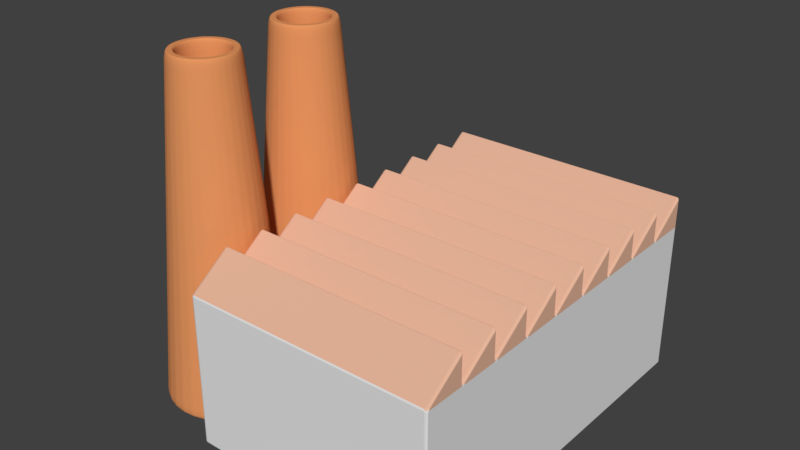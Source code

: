 # Source: Factory.blend  (saved by Blender 2.79.0; exported with 4.5.12 LTS)
import bpy
from mathutils import Matrix  # noqa: F401  (used for matrix-valued properties, if any)

bpy.ops.wm.read_factory_settings(use_empty=True)
scene = bpy.context.scene
scene.name = 'Scene'

# ---- collections
col_collection_1 = bpy.data.collections.new('Collection 1'); scene.collection.children.link(col_collection_1)

# ---- materials (node trees are filled in below, after node groups)
mat_chimney = bpy.data.materials.new('Chimney')
mat_chimney.alpha_threshold = 0.0
mat_chimney.use_transparent_shadow = False
mat_chimney.diffuse_color = (0.8, 0.3073, 0.1168, 1.0)
mat_chimney.roughness = 0.5
mat_roof = bpy.data.materials.new('Roof')
mat_roof.alpha_threshold = 0.0
mat_roof.use_transparent_shadow = False
mat_roof.diffuse_color = (0.8, 0.4684, 0.3278, 1.0)
mat_roof.roughness = 0.5
mat_roof.line_color = (0.0, 0.0, 0.0, 1.0)
mat_building = bpy.data.materials.new('Building')
mat_building.alpha_threshold = 0.0
mat_building.use_transparent_shadow = False
mat_building.roughness = 0.5

# ---- material node trees

# ---- world
world_world = bpy.data.worlds.new('World'); scene.world = world_world
world_world.color = (0.05088, 0.05088, 0.05088)
world_world.use_sun_shadow = False
world_world.sun_shadow_jitter_overblur = 0.0
world_world.cycles.sampling_method = 'MANUAL'

# ---- meshes
me_cylinder = bpy.data.meshes.new('Cylinder')
me_cylinder.from_pydata([(-1.018e-07, 1.857, -1.0), (0.0, 1.0, 1.0), (0.3623, 1.822, -1.0), (0.1951, 0.9808, 1.0), (0.7107, 1.716, -1.0), (0.3827, 0.9239, 1.0), (1.032, 1.544, -1.0), (0.5556, 0.8315, 1.0), (1.313, 1.313, -1.0), (0.7071, 0.7071, 1.0), (1.544, 1.032, -1.0), (0.8315, 0.5556, 1.0), (1.716, 0.7107, -1.0), (0.9239, 0.3827, 1.0), (1.822, 0.3623, -1.0), (0.9808, 0.1951, 1.0), (1.857, -1.041e-07, -1.0), (1.0, 7.55e-08, 1.0), (1.822, -0.3623, -1.0), (0.9808, -0.1951, 1.0), (1.716, -0.7107, -1.0), (0.9239, -0.3827, 1.0), (1.544, -1.032, -1.0), (0.8315, -0.5556, 1.0), (1.313, -1.313, -1.0), (0.7071, -0.7071, 1.0), (1.032, -1.544, -1.0), (0.5556, -0.8315, 1.0), (0.7107, -1.716, -1.0), (0.3827, -0.9239, 1.0), (0.3623, -1.822, -1.0), (0.1951, -0.9808, 1.0), (-7.07e-07, -1.857, -1.0), (-3.258e-07, -1.0, 1.0), (-0.3623, -1.822, -1.0), (-0.1951, -0.9808, 1.0), (-0.7107, -1.716, -1.0), (-0.3827, -0.9239, 1.0), (-1.032, -1.544, -1.0), (-0.5556, -0.8315, 1.0), (-1.313, -1.313, -1.0), (-0.7071, -0.7071, 1.0), (-1.544, -1.032, -1.0), (-0.8315, -0.5556, 1.0), (-1.716, -0.7107, -1.0), (-0.9239, -0.3827, 1.0), (-1.822, -0.3623, -1.0), (-0.9808, -0.1951, 1.0), (-1.857, 1.549e-06, -1.0), (-1.0, 9.656e-07, 1.0), (-1.822, 0.3623, -1.0), (-0.9808, 0.1951, 1.0), (-1.716, 0.7107, -1.0), (-0.9239, 0.3827, 1.0), (-1.544, 1.032, -1.0), (-0.8315, 0.5556, 1.0), (-1.313, 1.313, -1.0), (-0.7071, 0.7071, 1.0), (-1.032, 1.544, -1.0), (-0.5556, 0.8315, 1.0), (-0.7107, 1.716, -1.0), (-0.3827, 0.9239, 1.0), (-0.3623, 1.822, -1.0), (-0.1951, 0.9808, 1.0), (3.082e-08, 0.7404, 1.0), (0.1445, 0.7262, 1.0), (0.2834, 0.6841, 1.0), (0.4114, 0.6157, 1.0), (0.5236, 0.5236, 1.0), (0.6157, 0.4114, 1.0), (0.6841, 0.2834, 1.0), (0.7262, 0.1445, 1.0), (0.7404, 1.299e-07, 1.0), (0.7262, -0.1445, 1.0), (0.6841, -0.2834, 1.0), (0.6157, -0.4114, 1.0), (0.5236, -0.5236, 1.0), (0.4114, -0.6157, 1.0), (0.2834, -0.6841, 1.0), (0.1445, -0.7262, 1.0), (-2.104e-07, -0.7404, 1.0), (-0.1445, -0.7262, 1.0), (-0.2834, -0.6841, 1.0), (-0.4114, -0.6157, 1.0), (-0.5236, -0.5236, 1.0), (-0.6157, -0.4114, 1.0), (-0.6841, -0.2834, 1.0), (-0.7262, -0.1445, 1.0), (-0.7404, 7.889e-07, 1.0), (-0.7262, 0.1445, 1.0), (-0.6841, 0.2834, 1.0), (-0.6157, 0.4114, 1.0), (-0.5236, 0.5236, 1.0), (-0.4114, 0.6157, 1.0), (-0.2834, 0.6841, 1.0), (-0.1445, 0.7262, 1.0), (3.082e-08, 0.7404, -0.1544), (0.1445, 0.7262, -0.1544), (0.2834, 0.6841, -0.1544), (0.4114, 0.6157, -0.1544), (0.5236, 0.5236, -0.1544), (0.6157, 0.4114, -0.1544), (0.6841, 0.2834, -0.1544), (0.7262, 0.1445, -0.1544), (0.7404, 1.299e-07, -0.1544), (0.7262, -0.1445, -0.1544), (0.6841, -0.2834, -0.1544), (0.6157, -0.4114, -0.1544), (0.5236, -0.5236, -0.1544), (0.4114, -0.6157, -0.1544), (0.2834, -0.6841, -0.1544), (0.1445, -0.7262, -0.1544), (-2.104e-07, -0.7404, -0.1544), (-0.1445, -0.7262, -0.1544), (-0.2834, -0.6841, -0.1544), (-0.4114, -0.6157, -0.1544), (-0.5236, -0.5236, -0.1544), (-0.6157, -0.4114, -0.1544), (-0.6841, -0.2834, -0.1544), (-0.7262, -0.1445, -0.1544), (-0.7404, 7.889e-07, -0.1544), (-0.7262, 0.1445, -0.1544), (-0.6841, 0.2834, -0.1544), (-0.6157, 0.4114, -0.1544), (-0.5236, 0.5236, -0.1544), (-0.4114, 0.6157, -0.1544), (-0.2834, 0.6841, -0.1544), (-0.1445, 0.7262, -0.1544)], [], [(0, 1, 3, 2), (2, 3, 5, 4), (4, 5, 7, 6), (6, 7, 9, 8), (8, 9, 11, 10), (10, 11, 13, 12), (12, 13, 15, 14), (14, 15, 17, 16), (16, 17, 19, 18), (18, 19, 21, 20), (20, 21, 23, 22), (22, 23, 25, 24), (24, 25, 27, 26), (26, 27, 29, 28), (28, 29, 31, 30), (30, 31, 33, 32), (32, 33, 35, 34), (34, 35, 37, 36), (36, 37, 39, 38), (38, 39, 41, 40), (40, 41, 43, 42), (42, 43, 45, 44), (44, 45, 47, 46), (46, 47, 49, 48), (48, 49, 51, 50), (50, 51, 53, 52), (52, 53, 55, 54), (54, 55, 57, 56), (56, 57, 59, 58), (58, 59, 61, 60), (13, 11, 69, 70), (60, 61, 63, 62), (62, 63, 1, 0), (0, 2, 4, 6, 8, 10, 12, 14, 16, 18, 20, 22, 24, 26, 28, 30, 32, 34, 36, 38, 40, 42, 44, 46, 48, 50, 52, 54, 56, 58, 60, 62), (93, 92, 124, 125), (31, 29, 78, 79), (49, 47, 87, 88), (5, 3, 65, 66), (23, 21, 74, 75), (41, 39, 83, 84), (59, 57, 92, 93), (15, 13, 70, 71), (33, 31, 79, 80), (51, 49, 88, 89), (7, 5, 66, 67), (25, 23, 75, 76), (43, 41, 84, 85), (61, 59, 93, 94), (17, 15, 71, 72), (35, 33, 80, 81), (53, 51, 89, 90), (9, 7, 67, 68), (27, 25, 76, 77), (45, 43, 85, 86), (63, 61, 94, 95), (19, 17, 72, 73), (37, 35, 81, 82), (55, 53, 90, 91), (11, 9, 68, 69), (29, 27, 77, 78), (47, 45, 86, 87), (3, 1, 64, 65), (1, 63, 95, 64), (21, 19, 73, 74), (39, 37, 82, 83), (57, 55, 91, 92), (97, 96, 127, 126, 125, 124, 123, 122, 121, 120, 119, 118, 117, 116, 115, 114, 113, 112, 111, 110, 109, 108, 107, 106, 105, 104, 103, 102, 101, 100, 99, 98), (80, 79, 111, 112), (67, 66, 98, 99), (94, 93, 125, 126), (81, 80, 112, 113), (68, 67, 99, 100), (95, 94, 126, 127), (82, 81, 113, 114), (69, 68, 100, 101), (64, 95, 127, 96), (83, 82, 114, 115), (70, 69, 101, 102), (84, 83, 115, 116), (71, 70, 102, 103), (85, 84, 116, 117), (72, 71, 103, 104), (86, 85, 117, 118), (73, 72, 104, 105), (87, 86, 118, 119), (74, 73, 105, 106), (88, 87, 119, 120), (75, 74, 106, 107), (89, 88, 120, 121), (76, 75, 107, 108), (90, 89, 121, 122), (77, 76, 108, 109), (91, 90, 122, 123), (78, 77, 109, 110), (65, 64, 96, 97), (92, 91, 123, 124), (79, 78, 110, 111), (66, 65, 97, 98)])
_uv = me_cylinder.uv_layers.new(name='UVMap')
_uv.uv.foreach_set('vector', [0.0009472, 0.5842, 0.2719, 0.6103, 0.2714, 0.6347, 0.0, 0.6296, 0.0, 0.6296, 0.2714, 0.6347, 0.2719, 0.6596, 0.0009471, 0.6759, 0.0009471, 0.6759, 0.2719, 0.6596, 0.2734, 0.684, 0.003752, 0.7212, 0.003752, 0.7212, 0.2734, 0.684, 0.2759, 0.707, 0.008307, 0.7639, 0.008307, 0.7639, 0.2759, 0.707, 0.2792, 0.7277, 0.01444, 0.8022, 0.4843, 0.365, 0.7491, 0.4396, 0.7458, 0.4602, 0.4782, 0.4034, 0.4782, 0.4034, 0.7458, 0.4602, 0.7433, 0.4832, 0.4737, 0.446, 0.4737, 0.446, 0.7433, 0.4832, 0.7418, 0.5076, 0.4708, 0.4914, 0.4708, 0.4914, 0.7418, 0.5076, 0.7413, 0.5325, 0.4699, 0.5376, 0.4699, 0.5376, 0.7413, 0.5325, 0.7418, 0.557, 0.4708, 0.5831, 0.4708, 0.5831, 0.7418, 0.557, 0.7433, 0.58, 0.4736, 0.6259, 0.4736, 0.6259, 0.7433, 0.58, 0.7458, 0.6008, 0.4782, 0.6645, 0.4782, 0.6645, 0.7458, 0.6008, 0.7491, 0.6185, 0.4843, 0.6973, 0.7361, 0.9969, 0.4699, 0.9277, 0.4728, 0.907, 0.7414, 0.9584, 0.7414, 0.9584, 0.4728, 0.907, 0.4748, 0.884, 0.7451, 0.9156, 0.7451, 0.9156, 0.4748, 0.884, 0.4758, 0.8596, 0.747, 0.8702, 0.747, 0.8702, 0.4758, 0.8596, 0.4758, 0.8346, 0.747, 0.824, 0.747, 0.824, 0.4758, 0.8346, 0.4748, 0.8102, 0.7451, 0.7786, 0.7451, 0.7786, 0.4748, 0.8102, 0.4728, 0.7872, 0.7414, 0.7358, 0.7414, 0.7358, 0.4728, 0.7872, 0.4699, 0.7665, 0.7361, 0.6973, 0.4876, 0.0, 0.7507, 0.08423, 0.747, 0.1019, 0.4808, 0.03273, 0.4808, 0.03273, 0.747, 0.1019, 0.7441, 0.1226, 0.4755, 0.07121, 0.4755, 0.07121, 0.7441, 0.1226, 0.7421, 0.1456, 0.4718, 0.114, 0.4718, 0.114, 0.7421, 0.1456, 0.7411, 0.17, 0.4699, 0.1594, 0.4699, 0.1594, 0.7411, 0.17, 0.7411, 0.195, 0.4699, 0.2056, 0.4699, 0.2056, 0.7411, 0.195, 0.7421, 0.2194, 0.4718, 0.251, 0.4718, 0.251, 0.7421, 0.2194, 0.7441, 0.2424, 0.4755, 0.2938, 0.4755, 0.2938, 0.7441, 0.2424, 0.747, 0.2631, 0.4808, 0.3323, 0.4808, 0.3323, 0.747, 0.2631, 0.7507, 0.2808, 0.4876, 0.365, 0.01444, 0.4699, 0.2792, 0.5487, 0.2759, 0.5664, 0.008307, 0.5028, 1.0, 0.8114, 1.0, 0.8363, 0.9672, 0.8331, 0.9672, 0.8146, 0.008307, 0.5028, 0.2759, 0.5664, 0.2734, 0.5872, 0.003752, 0.5413, 0.003752, 0.5413, 0.2734, 0.5872, 0.2719, 0.6103, 0.0009472, 0.5842, 0.05245, 0.3847, 0.02674, 0.3462, 0.009029, 0.3035, 3.031e-08, 0.2581, 0.0, 0.2118, 0.009029, 0.1664, 0.02674, 0.1237, 0.05245, 0.08518, 0.08518, 0.05245, 0.1237, 0.02674, 0.1664, 0.009029, 0.2118, 3.031e-08, 0.2581, 0.0, 0.3035, 0.009029, 0.3462, 0.02674, 0.3847, 0.05245, 0.4174, 0.08518, 0.4432, 0.1237, 0.4609, 0.1664, 0.4699, 0.2118, 0.4699, 0.2581, 0.4609, 0.3035, 0.4432, 0.3462, 0.4174, 0.3847, 0.3847, 0.4174, 0.3462, 0.4432, 0.3035, 0.4609, 0.2581, 0.4699, 0.2118, 0.4699, 0.1664, 0.4609, 0.1237, 0.4432, 0.08518, 0.4174, 0.4116, 0.6616, 0.4247, 0.6643, 0.4247, 0.8078, 0.4116, 0.8051, 0.8366, 0.7022, 0.861, 0.6973, 0.8643, 0.7302, 0.8462, 0.7338, 0.7614, 0.8838, 0.7519, 0.8607, 0.7834, 0.8512, 0.7905, 0.8682, 0.9718, 0.9045, 0.9541, 0.9221, 0.9332, 0.8966, 0.9463, 0.8835, 0.9334, 0.7117, 0.9541, 0.7256, 0.9332, 0.7511, 0.9179, 0.7408, 0.7519, 0.7869, 0.7614, 0.7639, 0.7905, 0.7795, 0.7834, 0.7965, 0.861, 0.9503, 0.8366, 0.9455, 0.8462, 0.9139, 0.8643, 0.9175, 0.9951, 0.7869, 1.0, 0.8114, 0.9672, 0.8146, 0.9636, 0.7965, 0.8136, 0.7117, 0.8366, 0.7022, 0.8462, 0.7338, 0.8291, 0.7408, 0.7752, 0.9045, 0.7614, 0.8838, 0.7905, 0.8682, 0.8007, 0.8835, 0.9856, 0.8838, 0.9718, 0.9045, 0.9463, 0.8835, 0.9565, 0.8682, 0.9104, 0.7022, 0.9334, 0.7117, 0.9179, 0.7408, 0.9008, 0.7338, 0.747, 0.8114, 0.7519, 0.7869, 0.7834, 0.7965, 0.7798, 0.8146, 0.886, 0.9503, 0.861, 0.9503, 0.8643, 0.9175, 0.8827, 0.9175, 0.9856, 0.7639, 0.9951, 0.7869, 0.9636, 0.7965, 0.9565, 0.7795, 0.7929, 0.7256, 0.8136, 0.7117, 0.8291, 0.7408, 0.8138, 0.7511, 0.7929, 0.9221, 0.7752, 0.9045, 0.8007, 0.8835, 0.8138, 0.8966, 0.9951, 0.8607, 0.9856, 0.8838, 0.9565, 0.8682, 0.9636, 0.8512, 0.886, 0.6973, 0.9104, 0.7022, 0.9008, 0.7338, 0.8827, 0.7302, 0.747, 0.8363, 0.747, 0.8114, 0.7798, 0.8146, 0.7798, 0.8331, 0.9104, 0.9455, 0.886, 0.9503, 0.8827, 0.9175, 0.9008, 0.9139, 0.9718, 0.7432, 0.9856, 0.7639, 0.9565, 0.7795, 0.9463, 0.7641, 0.7752, 0.7432, 0.7929, 0.7256, 0.8138, 0.7511, 0.8007, 0.7641, 0.8136, 0.9359, 0.7929, 0.9221, 0.8138, 0.8966, 0.8291, 0.9068, 1.0, 0.8363, 0.9951, 0.8607, 0.9636, 0.8512, 0.9672, 0.8331, 0.861, 0.6973, 0.886, 0.6973, 0.8827, 0.7302, 0.8643, 0.7302, 0.7519, 0.8607, 0.747, 0.8363, 0.7798, 0.8331, 0.7834, 0.8512, 0.9541, 0.9221, 0.9334, 0.9359, 0.9179, 0.9068, 0.9332, 0.8966, 0.9334, 0.9359, 0.9104, 0.9455, 0.9008, 0.9139, 0.9179, 0.9068, 0.9541, 0.7256, 0.9718, 0.7432, 0.9463, 0.7641, 0.9332, 0.7511, 0.7614, 0.7639, 0.7752, 0.7432, 0.8007, 0.7641, 0.7905, 0.7795, 0.8366, 0.9455, 0.8136, 0.9359, 0.8291, 0.9068, 0.8462, 0.9139, 0.4665, 0.5543, 0.4665, 0.5728, 0.4629, 0.5909, 0.4558, 0.6079, 0.4456, 0.6233, 0.4325, 0.6363, 0.4172, 0.6466, 0.4002, 0.6536, 0.3821, 0.6572, 0.3636, 0.6572, 0.3455, 0.6536, 0.3285, 0.6466, 0.3131, 0.6363, 0.3001, 0.6233, 0.2898, 0.6079, 0.2828, 0.5909, 0.2792, 0.5728, 0.2792, 0.5543, 0.2828, 0.5362, 0.2898, 0.5192, 0.3001, 0.5039, 0.3131, 0.4908, 0.3285, 0.4806, 0.3455, 0.4735, 0.3636, 0.4699, 0.3821, 0.4699, 0.4002, 0.4735, 0.4172, 0.4806, 0.4325, 0.4908, 0.4456, 0.5039, 0.4558, 0.5192, 0.4629, 0.5362, 0.8361, 0.5163, 0.8531, 0.5178, 0.8531, 0.6614, 0.8361, 0.6599, 0.3075, 0.6595, 0.3246, 0.658, 0.3246, 0.8015, 0.3075, 0.803, 0.3963, 0.6595, 0.4116, 0.6616, 0.4116, 0.8051, 0.3963, 0.803, 0.818, 0.5156, 0.8361, 0.5163, 0.8361, 0.6599, 0.818, 0.6591, 0.2922, 0.6616, 0.3075, 0.6595, 0.3075, 0.803, 0.2922, 0.8051, 0.3792, 0.658, 0.3963, 0.6595, 0.3963, 0.803, 0.3792, 0.8015, 0.7995, 0.5156, 0.818, 0.5156, 0.818, 0.6591, 0.7995, 0.6591, 0.2792, 0.6643, 0.2922, 0.6616, 0.2922, 0.8051, 0.2792, 0.8078, 0.3611, 0.6572, 0.3792, 0.658, 0.3792, 0.8015, 0.3611, 0.8008, 0.7814, 0.5163, 0.7995, 0.5156, 0.7995, 0.6591, 0.7814, 0.6599, 0.7644, 0.5134, 0.7491, 0.5112, 0.7491, 0.3677, 0.7644, 0.3698, 0.7644, 0.5178, 0.7814, 0.5163, 0.7814, 0.6599, 0.7644, 0.6614, 0.7814, 0.5148, 0.7644, 0.5134, 0.7644, 0.3698, 0.7814, 0.3713, 0.7491, 0.5199, 0.7644, 0.5178, 0.7644, 0.6614, 0.7491, 0.6635, 0.7995, 0.5156, 0.7814, 0.5148, 0.7814, 0.3713, 0.7995, 0.3721, 0.8547, 0.002216, 0.8701, 0.004346, 0.8701, 0.1479, 0.8547, 0.1458, 0.818, 0.5156, 0.7995, 0.5156, 0.7995, 0.3721, 0.818, 0.3721, 0.8377, 0.0007481, 0.8547, 0.002216, 0.8547, 0.1458, 0.8377, 0.1443, 0.8361, 0.5148, 0.818, 0.5156, 0.818, 0.3721, 0.8361, 0.3713, 0.8196, 0.0, 0.8377, 0.0007481, 0.8377, 0.1443, 0.8196, 0.1435, 0.8531, 0.5134, 0.8361, 0.5148, 0.8361, 0.3713, 0.8531, 0.3698, 0.8011, 0.0, 0.8196, 0.0, 0.8196, 0.1435, 0.8011, 0.1435, 0.8685, 0.5112, 0.8531, 0.5134, 0.8531, 0.3698, 0.8685, 0.3677, 0.783, 0.0007481, 0.8011, 0.0, 0.8011, 0.1435, 0.783, 0.1443, 0.8815, 0.5085, 0.8685, 0.5112, 0.8685, 0.3677, 0.8815, 0.365, 0.766, 0.002216, 0.783, 0.0007481, 0.783, 0.1443, 0.766, 0.1458, 0.8685, 0.5199, 0.8815, 0.5227, 0.8815, 0.6662, 0.8685, 0.6635, 0.3427, 0.6572, 0.3611, 0.6572, 0.3611, 0.8008, 0.3427, 0.8008, 0.7507, 0.004346, 0.766, 0.002216, 0.766, 0.1458, 0.7507, 0.1479, 0.8531, 0.5178, 0.8685, 0.5199, 0.8685, 0.6635, 0.8531, 0.6614, 0.3246, 0.658, 0.3427, 0.6572, 0.3427, 0.8008, 0.3246, 0.8015])
me_cylinder.materials.append(mat_chimney)
me_cylinder.use_remesh_preserve_volume = False
me_cylinder.use_remesh_preserve_attributes = False
me_cylinder.use_mirror_vertex_groups = False
me_cylinder.update()
me_cube = bpy.data.meshes.new('Cube')
me_cube.from_pydata([(1.0, 3.89, -1.0), (1.0, -1.0, -1.0), (-1.0, -1.0, -1.0), (-1.0, 3.89, -1.0), (1.0, 3.89, 1.0), (-1.0, -1.0, 1.0), (-1.0, 3.89, 1.0), (1.0, 3.347, -1.0), (1.0, 2.804, -1.0), (1.0, 2.26, -1.0), (1.0, 1.717, -1.0), (1.0, 1.173, -1.0), (1.0, 0.6301, -1.0), (1.0, 0.08673, -1.0), (1.0, -0.4566, -1.0), (-1.0, -0.4566, -1.0), (-1.0, 0.08673, -1.0), (-1.0, 0.6301, -1.0), (-1.0, 1.173, -1.0), (-1.0, 1.717, -1.0), (-1.0, 2.26, -1.0), (-1.0, 2.804, -1.0), (-1.0, 3.347, -1.0), (1.0, 3.347, 1.0), (1.0, 2.804, 1.0), (1.0, 2.26, 1.0), (1.0, 1.717, 1.0), (1.0, 1.173, 1.0), (1.0, 0.6301, 1.0), (1.0, 0.08673, 1.0), (1.0, -0.4566, 1.0), (-1.0, -0.4566, 1.0), (-1.0, 0.08673, 1.0), (-1.0, 0.6301, 1.0), (-1.0, 1.173, 1.0), (-1.0, 1.717, 1.0), (-1.0, 2.26, 1.0), (-1.0, 2.804, 1.0), (-1.0, 3.347, 1.0), (1.0, -0.4566, 1.393), (1.0, -1.0, 1.004), (-1.0, -0.4566, 1.393), (1.0, 0.08673, 1.393), (-1.0, 0.08673, 1.393), (1.0, 0.6301, 1.393), (-1.0, 0.6301, 1.393), (1.0, 1.173, 1.393), (-1.0, 1.173, 1.393), (1.0, 1.717, 1.393), (-1.0, 1.717, 1.393), (1.0, 2.26, 1.393), (-1.0, 2.26, 1.393), (1.0, 2.804, 1.393), (-1.0, 2.804, 1.393), (1.0, 3.347, 1.393), (-1.0, 3.347, 1.393), (1.0, 3.89, 1.393), (-1.0, 3.89, 1.393)], [], [(14, 1, 2, 15), (14, 30, 40, 1), (1, 40, 5, 2), (22, 38, 6, 3), (4, 0, 3, 6), (2, 5, 31, 15), (15, 31, 32, 16), (16, 32, 33, 17), (17, 33, 34, 18), (18, 34, 35, 19), (19, 35, 36, 20), (20, 36, 37, 21), (21, 37, 38, 22), (0, 4, 23, 7), (7, 23, 24, 8), (8, 24, 25, 9), (9, 25, 26, 10), (10, 26, 27, 11), (11, 27, 28, 12), (12, 28, 29, 13), (13, 29, 30, 14), (23, 4, 56), (38, 37, 55), (25, 24, 52), (36, 35, 51), (27, 26, 48), (28, 33, 45, 44), (32, 31, 43), (0, 7, 22, 3), (7, 8, 21, 22), (8, 9, 20, 21), (9, 10, 19, 20), (10, 11, 18, 19), (11, 12, 17, 18), (12, 13, 16, 17), (13, 14, 15, 16), (39, 41, 5, 40), (40, 30, 39), (31, 5, 41), (30, 31, 41, 39), (42, 43, 31, 30), (30, 29, 42), (29, 32, 43, 42), (44, 45, 32, 29), (33, 32, 45), (29, 28, 44), (46, 47, 33, 28), (34, 33, 47), (28, 27, 46), (27, 34, 47, 46), (48, 49, 34, 27), (26, 35, 49, 48), (35, 34, 49), (50, 51, 35, 26), (26, 25, 50), (25, 36, 51, 50), (52, 53, 36, 25), (24, 37, 53, 52), (37, 36, 53), (54, 55, 37, 24), (24, 23, 54), (23, 38, 55, 54), (56, 57, 38, 23), (6, 38, 57), (4, 6, 57, 56)])
me_cube.polygons.foreach_set('material_index', [1, 1, 1, 1, 1, 1, 1, 1, 1, 1, 1, 1, 1, 1, 1, 1, 1, 1, 1, 1, 1, 0, 0, 0, 0, 0, 0, 0, 1, 1, 1, 1, 1, 1, 1, 1, 0, 0, 0, 0, 0, 0, 0, 0, 0, 0, 0, 0, 0, 0, 0, 0, 0, 0, 0, 0, 0, 0, 0, 0, 0, 0, 0, 0, 0])
_uv = me_cube.uv_layers.new(name='UVMap')
_uv.uv.foreach_set('vector', [0.8519, 0.5456, 0.8519, 0.6139, 0.6008, 0.6139, 0.6008, 0.5456, 0.3004, 0.06821, 0.04937, 0.06821, 0.04882, 0.0, 0.3004, 4.489e-08, 0.251, 0.9143, 0.251, 0.6627, 0.5021, 0.6632, 0.5021, 0.9143, 0.6008, 0.06821, 0.3498, 0.06821, 0.3498, 5.985e-08, 0.6008, 0.0, 0.251, 0.6632, 0.251, 0.9143, 1.197e-07, 0.9143, 1.496e-08, 0.6632, 0.6008, 0.6139, 0.3498, 0.6139, 0.3498, 0.5456, 0.6008, 0.5456, 0.6008, 0.5456, 0.3498, 0.5456, 0.3498, 0.4774, 0.6008, 0.4774, 0.6008, 0.4774, 0.3498, 0.4774, 0.3498, 0.4092, 0.6008, 0.4092, 0.6008, 0.4092, 0.3498, 0.4092, 0.3498, 0.341, 0.6008, 0.341, 0.6008, 0.341, 0.3498, 0.341, 0.3498, 0.2728, 0.6008, 0.2728, 0.6008, 0.2728, 0.3498, 0.2728, 0.3498, 0.2046, 0.6008, 0.2046, 0.6008, 0.2046, 0.3498, 0.2046, 0.3498, 0.1364, 0.6008, 0.1364, 0.6008, 0.1364, 0.3498, 0.1364, 0.3498, 0.06821, 0.6008, 0.06821, 0.3004, 0.6139, 0.04937, 0.6139, 0.04937, 0.5456, 0.3004, 0.5456, 0.3004, 0.5456, 0.04937, 0.5456, 0.04937, 0.4774, 0.3004, 0.4774, 0.3004, 0.4774, 0.04937, 0.4774, 0.04937, 0.4092, 0.3004, 0.4092, 0.3004, 0.4092, 0.04937, 0.4092, 0.04937, 0.341, 0.3004, 0.341, 0.3004, 0.341, 0.04937, 0.341, 0.04937, 0.2728, 0.3004, 0.2728, 0.3004, 0.2728, 0.04937, 0.2728, 0.04937, 0.2046, 0.3004, 0.2046, 0.3004, 0.2046, 0.04937, 0.2046, 0.04937, 0.1364, 0.3004, 0.1364, 0.3004, 0.1364, 0.04937, 0.1364, 0.04937, 0.06821, 0.3004, 0.06821, 0.04937, 0.5456, 0.04937, 0.6139, 7.482e-08, 0.6139, 0.3498, 0.06821, 0.3498, 0.1364, 0.3004, 0.06821, 0.04937, 0.4092, 0.04937, 0.4774, 4.489e-08, 0.4774, 0.3498, 0.2046, 0.3498, 0.2728, 0.3004, 0.2046, 0.04937, 0.2728, 0.04937, 0.341, 1.496e-08, 0.341, 0.6996, 0.8649, 0.6996, 0.6139, 0.749, 0.6139, 0.749, 0.8649, 0.3498, 0.4774, 0.3498, 0.5456, 0.3004, 0.4774, 0.8519, 5.985e-08, 0.8519, 0.06821, 0.6008, 0.06821, 0.6008, 0.0, 0.8519, 0.06821, 0.8519, 0.1364, 0.6008, 0.1364, 0.6008, 0.06821, 0.8519, 0.1364, 0.8519, 0.2046, 0.6008, 0.2046, 0.6008, 0.1364, 0.8519, 0.2046, 0.8519, 0.2728, 0.6008, 0.2728, 0.6008, 0.2046, 0.8519, 0.2728, 0.8519, 0.341, 0.6008, 0.341, 0.6008, 0.2728, 0.8519, 0.341, 0.8519, 0.4092, 0.6008, 0.4092, 0.6008, 0.341, 0.8519, 0.4092, 0.8519, 0.4774, 0.6008, 0.4774, 0.6008, 0.4092, 0.8519, 0.4774, 0.8519, 0.5456, 0.6008, 0.5456, 0.6008, 0.4774, 0.251, 0.6139, 0.5021, 0.6139, 0.5021, 0.6632, 0.251, 0.6627, 0.04882, 0.0, 0.04937, 0.06821, 0.0, 0.06821, 0.3498, 0.5456, 0.3498, 0.6139, 0.3004, 0.5456, 0.8477, 0.6139, 0.8477, 0.8649, 0.7983, 0.8649, 0.7983, 0.6139, 0.9464, 0.8649, 0.9464, 0.6139, 0.9958, 0.6139, 0.9958, 0.8649, 0.04937, 0.06821, 0.04937, 0.1364, 0.0, 0.1364, 0.7983, 0.6139, 0.7983, 0.8649, 0.749, 0.8649, 0.749, 0.6139, 1.0, 1.496e-08, 1.0, 0.251, 0.9506, 0.251, 0.9506, 0.0, 0.3498, 0.4092, 0.3498, 0.4774, 0.3004, 0.4092, 0.04937, 0.1364, 0.04937, 0.2046, 0.0, 0.2046, 0.9013, 0.5021, 0.9013, 0.251, 0.9506, 0.251, 0.9506, 0.5021, 0.3498, 0.341, 0.3498, 0.4092, 0.3004, 0.341, 0.04937, 0.2046, 0.04937, 0.2728, 1.496e-08, 0.2728, 0.6502, 0.8649, 0.6502, 0.6139, 0.6996, 0.6139, 0.6996, 0.8649, 0.9013, 0.251, 0.9013, 0.0, 0.9506, 2.993e-08, 0.9506, 0.251, 0.6008, 0.8649, 0.6008, 0.6139, 0.6502, 0.6139, 0.6502, 0.8649, 0.3498, 0.2728, 0.3498, 0.341, 0.3004, 0.2728, 0.8477, 0.8649, 0.8477, 0.6139, 0.8971, 0.6139, 0.8971, 0.8649, 0.04937, 0.341, 0.04937, 0.4092, 2.993e-08, 0.4092, 0.5515, 0.8649, 0.5515, 0.6139, 0.6008, 0.6139, 0.6008, 0.8649, 0.8519, 0.251, 0.8519, 0.0, 0.9013, 0.0, 0.9013, 0.251, 0.8519, 0.5021, 0.8519, 0.251, 0.9013, 0.251, 0.9013, 0.5021, 0.3498, 0.1364, 0.3498, 0.2046, 0.3004, 0.1364, 1.0, 0.251, 1.0, 0.5021, 0.9506, 0.5021, 0.9506, 0.251, 0.04937, 0.4774, 0.04937, 0.5456, 4.489e-08, 0.5456, 0.5515, 0.6139, 0.5515, 0.8649, 0.5021, 0.8649, 0.5021, 0.6139, 0.9464, 0.6139, 0.9464, 0.8649, 0.8971, 0.8649, 0.8971, 0.6139, 0.3498, 5.985e-08, 0.3498, 0.06821, 0.3004, 8.978e-08, 0.251, 0.6632, 1.496e-08, 0.6632, 0.0, 0.6139, 0.251, 0.6139])
me_cube.materials.append(mat_roof)
me_cube.materials.append(mat_building)
me_cube.use_remesh_preserve_volume = False
me_cube.use_remesh_preserve_attributes = False
me_cube.use_mirror_vertex_groups = False
me_cube.update()

# ---- objects
ob_cylinder = bpy.data.objects.new('Cylinder', me_cylinder)
ob_cube = bpy.data.objects.new('Cube', me_cube)

# ---- transforms, parenting, visibility, modifiers, constraints
ob_cylinder.location = (-8.511, 0.0, 6.219)
ob_cylinder.scale = (2.19, 2.19, 11.47)
ob_cylinder.lineart.crease_threshold = 0.0
_m = ob_cylinder.modifiers.new('Array', 'ARRAY')
_m.constant_offset_displace = (0.0, 0.0, 0.0)
_m.relative_offset_displace = (0.0, 1.0, 0.0)
_m = ob_cylinder.modifiers.new('Bevel', 'BEVEL')
_m.width = 0.056
_m.width_pct = 0.056
_m.segments = 5
_m.limit_method = 'NONE'
_m.spread = 0.0
ob_cube.location = (3.378, 0.0, 0.0)
ob_cube.scale = (8.507, 5.169, 5.169)
ob_cube.lock_rotations_4d = False
ob_cube.empty_display_type = 'ARROWS'
ob_cube.lineart.crease_threshold = 0.0
_m = ob_cube.modifiers.new('Bevel', 'BEVEL')
_m.width = 0.02
_m.width_pct = 0.02
_m.segments = 3
_m.limit_method = 'NONE'
_m.spread = 0.0

# ---- collection membership
col_collection_1.objects.link(ob_cylinder)
col_collection_1.objects.link(ob_cube)

# ---- scene / render settings (as saved in the file)
scene.frame_start = 1; scene.frame_end = 250; scene.frame_set(1)
scene.render.engine = 'BLENDER_EEVEE_NEXT'
scene.render.resolution_percentage = 50
scene.render.dither_intensity = 0.0
scene.cycles.use_denoising = False
scene.cycles.samples = 128
scene.cycles.sampling_pattern = 'TABULATED_SOBOL'
scene.cycles.use_adaptive_sampling = False
scene.cycles.use_light_tree = False
scene.cycles.blur_glossy = 0.0
scene.cycles.sample_clamp_indirect = 0.0
scene.view_settings.view_transform = 'Standard'
bpy.context.view_layer.update()

# ---- added for rendering (the .blend has no active camera and no usable light): camera, sun
cam_auto = bpy.data.cameras.new('AutoCamera')
cam_auto.lens = 50.0
cam_auto.sensor_width = 36.0
cam_auto.clip_end = 1000.0
ob_auto_camera = bpy.data.objects.new('AutoCamera', cam_auto)
scene.collection.objects.link(ob_auto_camera)
ob_auto_camera.location = (38.5117, -39.1331, 37.2873)
ob_auto_camera.rotation_euler = (1.09748, -7.21219e-08, 0.694738)
scene.camera = ob_auto_camera
light_auto_sun = bpy.data.lights.new('AutoSun', 'SUN')
light_auto_sun.energy = 3.0
light_auto_sun.angle = 0.0523599
ob_auto_sun = bpy.data.objects.new('AutoSun', light_auto_sun)
scene.collection.objects.link(ob_auto_sun)
ob_auto_sun.rotation_euler = (0.872665, 0.174533, 0.523599)
bpy.context.view_layer.update()
